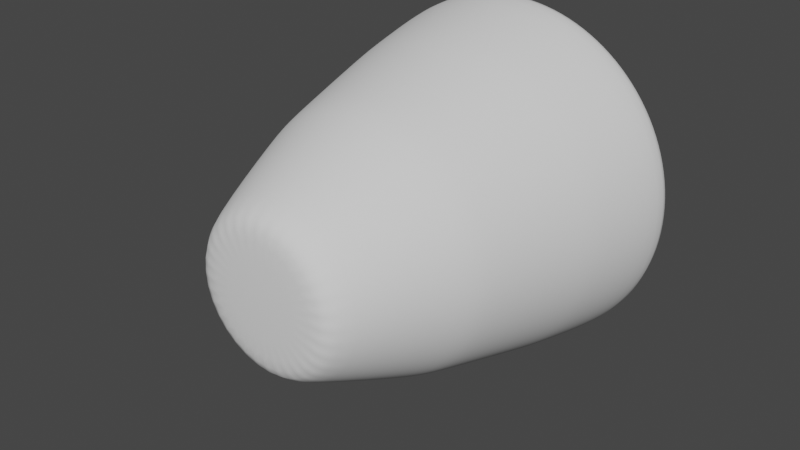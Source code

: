 # Source: mortier.blend  (saved by Blender 3.0.42; exported with 4.5.12 LTS)
import bpy
from mathutils import Matrix  # noqa: F401  (used for matrix-valued properties, if any)

bpy.ops.wm.read_factory_settings(use_empty=True)
scene = bpy.context.scene
scene.name = 'Scene'

# ---- world
world_world = bpy.data.worlds.new('World'); scene.world = world_world
world_world.use_nodes = True; world_world.node_tree.nodes.clear()
_N = world_world.node_tree.nodes; _L = world_world.node_tree.links
n0 = _N.new('ShaderNodeOutputWorld'); n0.name = 'World Output'; n0.location = (300, 300)
n1 = _N.new('ShaderNodeBackground'); n1.name = 'Background'; n1.location = (10, 300)
n1.inputs[0].default_value = (0.05088, 0.05088, 0.05088, 1.0)
_L.new(n1.outputs[0], n0.inputs[0])
n0.is_active_output = True
world_world.color = (0.05088, 0.05088, 0.05088)
world_world.use_sun_shadow = False
world_world.sun_shadow_jitter_overblur = 0.0

# ---- meshes
me_cylinder = bpy.data.meshes.new('Cylinder')
me_cylinder.from_pydata([(-1.441e-08, 1.896, -2.085), (0.37, 1.86, -2.085), (0.7257, 1.752, -2.085), (1.054, 1.577, -2.085), (1.341, 1.341, -2.085), (1.577, 1.054, -2.085), (1.752, 0.7257, -2.085), (1.86, 0.37, -2.085), (1.896, -4.404e-09, -2.085), (1.86, -0.37, -2.085), (1.752, -0.7257, -2.085), (1.577, -1.054, -2.085), (1.341, -1.341, -2.085), (1.054, -1.577, -2.085), (0.7257, -1.752, -2.085), (0.37, -1.86, -2.085), (-1.233e-08, -1.896, -2.085), (-0.37, -1.86, -2.085), (-0.7257, -1.752, -2.085), (-1.054, -1.577, -2.085), (-1.341, -1.341, -2.085), (-1.577, -1.054, -2.085), (-1.752, -0.7257, -2.085), (-1.86, -0.37, -2.085), (-1.896, -4.404e-09, -2.085), (-1.86, 0.37, -2.085), (-1.752, 0.7257, -2.085), (-1.577, 1.054, -2.085), (-1.341, 1.341, -2.085), (-1.054, 1.577, -2.085), (-0.7257, 1.752, -2.085), (-0.37, 1.86, -2.085), (-1.062e-07, 1.783, -0.6557), (0.3478, 1.749, -0.6557), (0.6823, 1.647, -0.6557), (0.9905, 1.482, -0.6557), (1.261, 1.261, -0.6557), (1.482, 0.9905, -0.6557), (1.647, 0.6823, -0.6557), (1.749, 0.3478, -0.6557), (1.783, -1.498e-08, -0.6557), (1.749, -0.3478, -0.6557), (1.647, -0.6823, -0.6557), (1.482, -0.9905, -0.6557), (1.261, -1.261, -0.6557), (0.9905, -1.482, -0.6557), (0.6823, -1.647, -0.6557), (0.3478, -1.749, -0.6557), (-1.042e-07, -1.783, -0.6557), (-0.3478, -1.749, -0.6557), (-0.6823, -1.647, -0.6557), (-0.9905, -1.482, -0.6557), (-1.261, -1.261, -0.6557), (-1.482, -0.9905, -0.6557), (-1.647, -0.6823, -0.6557), (-1.749, -0.3478, -0.6557), (-1.783, -1.498e-08, -0.6557), (-1.749, 0.3478, -0.6557), (-1.647, 0.6823, -0.6557), (-1.482, 0.9905, -0.6557), (-1.261, 1.261, -0.6557), (-0.9905, 1.482, -0.6557), (-0.6823, 1.647, -0.6557), (-0.3478, 1.749, -0.6557), (-1.417e-07, 1.48, 1.046), (0.2888, 1.452, 1.046), (0.5664, 1.367, 1.046), (0.8223, 1.231, 1.046), (1.047, 1.047, 1.046), (1.231, 0.8223, 1.046), (1.367, 0.5664, 1.046), (1.452, 0.2888, 1.046), (1.48, -3.683e-08, 1.046), (1.452, -0.2888, 1.046), (1.367, -0.5664, 1.046), (1.231, -0.8223, 1.046), (1.047, -1.047, 1.046), (0.8223, -1.231, 1.046), (0.5664, -1.367, 1.046), (0.2888, -1.452, 1.046), (-1.4e-07, -1.48, 1.046), (-0.2888, -1.452, 1.046), (-0.5664, -1.367, 1.046), (-0.8223, -1.231, 1.046), (-1.047, -1.047, 1.046), (-1.231, -0.8223, 1.046), (-1.367, -0.5664, 1.046), (-1.452, -0.2888, 1.046), (-1.48, -3.683e-08, 1.046), (-1.452, 0.2888, 1.046), (-1.367, 0.5664, 1.046), (-1.231, 0.8223, 1.046), (-1.047, 1.047, 1.046), (-0.8223, 1.231, 1.046), (-0.5664, 1.367, 1.046), (-0.2888, 1.452, 1.046), (-3.641e-08, 0.8788, 2.653), (-2.887e-08, 1.048, 2.542), (0.1714, 0.8619, 2.653), (0.2044, 1.028, 2.542), (0.3363, 0.8119, 2.653), (0.4009, 0.9679, 2.542), (0.4882, 0.7307, 2.653), (0.5821, 0.8711, 2.542), (0.6214, 0.6214, 2.653), (0.7408, 0.7408, 2.542), (0.7307, 0.4882, 2.653), (0.8711, 0.5821, 2.542), (0.8119, 0.3363, 2.653), (0.9679, 0.4009, 2.542), (0.8619, 0.1714, 2.653), (1.028, 0.2044, 2.542), (0.8788, 8.306e-08, 2.653), (1.048, 8.22e-08, 2.542), (0.8619, -0.1714, 2.653), (1.028, -0.2044, 2.542), (0.8119, -0.3363, 2.653), (0.9679, -0.4009, 2.542), (0.7307, -0.4882, 2.653), (0.8711, -0.5821, 2.542), (0.6214, -0.6214, 2.653), (0.7408, -0.7408, 2.542), (0.4882, -0.7307, 2.653), (0.5821, -0.8711, 2.542), (0.3363, -0.8119, 2.653), (0.4009, -0.9679, 2.542), (0.1714, -0.8619, 2.653), (0.2044, -1.028, 2.542), (-3.827e-08, -0.8788, 2.653), (-2.887e-08, -1.048, 2.542), (-0.1714, -0.8619, 2.653), (-0.2044, -1.028, 2.542), (-0.3363, -0.8119, 2.653), (-0.4009, -0.9679, 2.542), (-0.4882, -0.7307, 2.653), (-0.5821, -0.8711, 2.542), (-0.6214, -0.6214, 2.653), (-0.7408, -0.7408, 2.542), (-0.7307, -0.4882, 2.653), (-0.8711, -0.5821, 2.542), (-0.8119, -0.3363, 2.653), (-0.9679, -0.4009, 2.542), (-0.8619, -0.1714, 2.653), (-1.028, -0.2044, 2.542), (-0.8788, 8.492e-08, 2.653), (-1.048, 8.22e-08, 2.542), (-0.8619, 0.1714, 2.653), (-1.028, 0.2044, 2.542), (-0.8119, 0.3363, 2.653), (-0.9679, 0.4009, 2.542), (-0.7307, 0.4882, 2.653), (-0.8711, 0.5821, 2.542), (-0.6214, 0.6214, 2.653), (-0.7408, 0.7408, 2.542), (-0.4882, 0.7307, 2.653), (-0.5821, 0.8711, 2.542), (-0.3363, 0.8119, 2.653), (-0.4009, 0.9679, 2.542), (-0.1714, 0.8619, 2.653), (-0.2044, 1.028, 2.542), (-1.278e-08, 2.333, -2.085), (-7.319e-09, 2.429, -1.967), (0.474, 2.383, -1.967), (0.4551, 2.288, -2.085), (0.9297, 2.245, -1.967), (0.8927, 2.155, -2.085), (1.35, 2.02, -1.967), (1.296, 1.94, -2.085), (1.718, 1.718, -1.967), (1.649, 1.649, -2.085), (2.02, 1.35, -1.967), (1.94, 1.296, -2.085), (2.245, 0.9297, -1.967), (2.155, 0.8927, -2.085), (2.383, 0.474, -1.967), (2.288, 0.4551, -2.085), (2.429, -1.941e-09, -1.967), (2.333, -4.404e-09, -2.085), (2.383, -0.474, -1.967), (2.288, -0.4551, -2.085), (2.245, -0.9297, -1.967), (2.155, -0.8927, -2.085), (2.02, -1.35, -1.967), (1.94, -1.296, -2.085), (1.718, -1.718, -1.967), (1.649, -1.649, -2.085), (1.35, -2.02, -1.967), (1.296, -1.94, -2.085), (0.9297, -2.245, -1.967), (0.8927, -2.155, -2.085), (0.474, -2.383, -1.967), (0.4551, -2.288, -2.085), (-7.319e-09, -2.429, -1.967), (-1.233e-08, -2.333, -2.085), (-0.474, -2.383, -1.967), (-0.4551, -2.288, -2.085), (-0.9297, -2.245, -1.967), (-0.8927, -2.155, -2.085), (-1.35, -2.02, -1.967), (-1.296, -1.94, -2.085), (-1.718, -1.718, -1.967), (-1.649, -1.649, -2.085), (-2.02, -1.35, -1.967), (-1.94, -1.296, -2.085), (-2.245, -0.9297, -1.967), (-2.155, -0.8927, -2.085), (-2.383, -0.474, -1.967), (-2.288, -0.4551, -2.085), (-2.429, -1.941e-09, -1.967), (-2.333, -4.404e-09, -2.085), (-2.383, 0.474, -1.967), (-2.288, 0.4551, -2.085), (-2.245, 0.9297, -1.967), (-2.155, 0.8927, -2.085), (-2.02, 1.35, -1.967), (-1.94, 1.296, -2.085), (-1.718, 1.718, -1.967), (-1.649, 1.649, -2.085), (-1.35, 2.02, -1.967), (-1.296, 1.94, -2.085), (-0.9297, 2.245, -1.967), (-0.8927, 2.155, -2.085), (-0.474, 2.383, -1.967), (-0.4551, 2.288, -2.085), (4.951e-08, 2.135, -0.5816), (4.143e-08, 2.191, -0.8163), (0.4274, 2.149, -0.8163), (0.4166, 2.094, -0.5816), (0.8384, 2.024, -0.8163), (0.8172, 1.973, -0.5816), (1.217, 1.822, -0.8163), (1.186, 1.775, -0.5816), (1.549, 1.549, -0.8163), (1.51, 1.51, -0.5816), (1.822, 1.217, -0.8163), (1.775, 1.186, -0.5816), (2.024, 0.8384, -0.8163), (1.973, 0.8172, -0.5816), (2.149, 0.4274, -0.8163), (2.094, 0.4166, -0.5816), (2.191, 2.204e-08, -0.8163), (2.135, 2.676e-08, -0.5816), (2.149, -0.4274, -0.8163), (2.094, -0.4166, -0.5816), (2.024, -0.8384, -0.8163), (1.973, -0.8172, -0.5816), (1.822, -1.217, -0.8163), (1.775, -1.186, -0.5816), (1.549, -1.549, -0.8163), (1.51, -1.51, -0.5816), (1.217, -1.822, -0.8163), (1.186, -1.775, -0.5816), (0.8384, -2.024, -0.8163), (0.8172, -1.973, -0.5816), (0.4274, -2.149, -0.8163), (0.4166, -2.094, -0.5816), (4.143e-08, -2.191, -0.8163), (4.951e-08, -2.135, -0.5816), (-0.4274, -2.149, -0.8163), (-0.4166, -2.094, -0.5816), (-0.8384, -2.024, -0.8163), (-0.8172, -1.973, -0.5816), (-1.217, -1.822, -0.8163), (-1.186, -1.775, -0.5816), (-1.549, -1.549, -0.8163), (-1.51, -1.51, -0.5816), (-1.822, -1.217, -0.8163), (-1.775, -1.186, -0.5816), (-2.024, -0.8384, -0.8163), (-1.973, -0.8172, -0.5816), (-2.149, -0.4274, -0.8163), (-2.094, -0.4166, -0.5816), (-2.191, 2.204e-08, -0.8163), (-2.135, 2.676e-08, -0.5816), (-2.149, 0.4274, -0.8163), (-2.094, 0.4166, -0.5816), (-2.024, 0.8384, -0.8163), (-1.973, 0.8172, -0.5816), (-1.822, 1.217, -0.8163), (-1.775, 1.186, -0.5816), (-1.549, 1.549, -0.8163), (-1.51, 1.51, -0.5816), (-1.217, 1.822, -0.8163), (-1.186, 1.775, -0.5816), (-0.8384, 2.024, -0.8163), (-0.8172, 1.973, -0.5816), (-0.4274, 2.149, -0.8163), (-0.4166, 2.094, -0.5816), (8.214e-08, 1.672, 1.088), (8.753e-08, 1.751, 0.8608), (0.3416, 1.717, 0.8608), (0.3263, 1.64, 1.088), (0.6701, 1.618, 0.8608), (0.64, 1.545, 1.088), (0.9729, 1.456, 0.8608), (0.9291, 1.391, 1.088), (1.238, 1.238, 0.8608), (1.183, 1.183, 1.088), (1.456, 0.9729, 0.8608), (1.391, 0.9291, 1.088), (1.618, 0.6701, 0.8608), (1.545, 0.64, 1.088), (1.717, 0.3416, 0.8608), (1.64, 0.3263, 1.088), (1.751, 5.466e-08, 0.8608), (1.672, 5.871e-08, 1.088), (1.717, -0.3416, 0.8608), (1.64, -0.3263, 1.088), (1.618, -0.6701, 0.8608), (1.545, -0.64, 1.088), (1.456, -0.9729, 0.8608), (1.391, -0.9291, 1.088), (1.238, -1.238, 0.8608), (1.183, -1.183, 1.088), (0.9729, -1.456, 0.8608), (0.9291, -1.391, 1.088), (0.6701, -1.618, 0.8608), (0.64, -1.545, 1.088), (0.3416, -1.717, 0.8608), (0.3263, -1.64, 1.088), (8.753e-08, -1.751, 0.8608), (8.214e-08, -1.672, 1.088), (-0.3416, -1.717, 0.8608), (-0.3263, -1.64, 1.088), (-0.6701, -1.618, 0.8608), (-0.64, -1.545, 1.088), (-0.9729, -1.456, 0.8608), (-0.9291, -1.391, 1.088), (-1.238, -1.238, 0.8608), (-1.183, -1.183, 1.088), (-1.456, -0.9729, 0.8608), (-1.391, -0.9291, 1.088), (-1.618, -0.6701, 0.8608), (-1.545, -0.64, 1.088), (-1.717, -0.3416, 0.8608), (-1.64, -0.3263, 1.088), (-1.751, 5.466e-08, 0.8608), (-1.672, 5.871e-08, 1.088), (-1.717, 0.3416, 0.8608), (-1.64, 0.3263, 1.088), (-1.618, 0.6701, 0.8608), (-1.545, 0.64, 1.088), (-1.456, 0.9729, 0.8608), (-1.391, 0.9291, 1.088), (-1.238, 1.238, 0.8608), (-1.183, 1.183, 1.088), (-0.9729, 1.456, 0.8608), (-0.9291, 1.391, 1.088), (-0.6701, 1.618, 0.8608), (-0.64, 1.545, 1.088), (-0.3416, 1.717, 0.8608), (-0.3263, 1.64, 1.088)], [], [(351, 159, 97, 288), (293, 101, 103, 295), (295, 103, 105, 297), (297, 105, 107, 299), (299, 107, 109, 301), (301, 109, 111, 303), (303, 111, 113, 305), (305, 113, 115, 307), (307, 115, 117, 309), (309, 117, 119, 311), (311, 119, 121, 313), (313, 121, 123, 315), (315, 123, 125, 317), (317, 125, 127, 319), (319, 127, 129, 321), (321, 129, 131, 323), (323, 131, 133, 325), (325, 133, 135, 327), (327, 135, 137, 329), (329, 137, 139, 331), (331, 139, 141, 333), (333, 141, 143, 335), (335, 143, 145, 337), (337, 145, 147, 339), (339, 147, 149, 341), (341, 149, 151, 343), (343, 151, 153, 345), (345, 153, 155, 347), (347, 155, 157, 349), (349, 157, 159, 351), (288, 97, 99, 291), (161, 225, 226, 162), (291, 99, 101, 293), (2, 3, 35, 34), (222, 286, 225, 161), (164, 228, 230, 166), (166, 230, 232, 168), (168, 232, 234, 170), (170, 234, 236, 172), (172, 236, 238, 174), (174, 238, 240, 176), (176, 240, 242, 178), (178, 242, 244, 180), (180, 244, 246, 182), (182, 246, 248, 184), (184, 248, 250, 186), (186, 250, 252, 188), (188, 252, 254, 190), (190, 254, 256, 192), (192, 256, 258, 194), (194, 258, 260, 196), (196, 260, 262, 198), (198, 262, 264, 200), (200, 264, 266, 202), (202, 266, 268, 204), (204, 268, 270, 206), (206, 270, 272, 208), (208, 272, 274, 210), (210, 274, 276, 212), (212, 276, 278, 214), (214, 278, 280, 216), (216, 280, 282, 218), (218, 282, 284, 220), (220, 284, 286, 222), (287, 350, 289, 224), (162, 226, 228, 164), (59, 60, 92, 91), (29, 30, 62, 61), (16, 17, 49, 48), (3, 4, 36, 35), (30, 31, 63, 62), (17, 18, 50, 49), (4, 5, 37, 36), (31, 0, 32, 63), (18, 19, 51, 50), (5, 6, 38, 37), (19, 20, 52, 51), (6, 7, 39, 38), (20, 21, 53, 52), (7, 8, 40, 39), (21, 22, 54, 53), (8, 9, 41, 40), (22, 23, 55, 54), (9, 10, 42, 41), (23, 24, 56, 55), (10, 11, 43, 42), (24, 25, 57, 56), (11, 12, 44, 43), (25, 26, 58, 57), (12, 13, 45, 44), (26, 27, 59, 58), (13, 14, 46, 45), (0, 1, 33, 32), (27, 28, 60, 59), (14, 15, 47, 46), (1, 2, 34, 33), (28, 29, 61, 60), (15, 16, 48, 47), (64, 65, 66, 67, 68, 69, 70, 71, 72, 73, 74, 75, 76, 77, 78, 79, 80, 81, 82, 83, 84, 85, 86, 87, 88, 89, 90, 91, 92, 93, 94, 95), (46, 47, 79, 78), (33, 34, 66, 65), (60, 61, 93, 92), (47, 48, 80, 79), (34, 35, 67, 66), (61, 62, 94, 93), (48, 49, 81, 80), (35, 36, 68, 67), (62, 63, 95, 94), (49, 50, 82, 81), (36, 37, 69, 68), (63, 32, 64, 95), (50, 51, 83, 82), (37, 38, 70, 69), (51, 52, 84, 83), (38, 39, 71, 70), (52, 53, 85, 84), (39, 40, 72, 71), (53, 54, 86, 85), (40, 41, 73, 72), (54, 55, 87, 86), (41, 42, 74, 73), (55, 56, 88, 87), (42, 43, 75, 74), (56, 57, 89, 88), (43, 44, 76, 75), (57, 58, 90, 89), (44, 45, 77, 76), (58, 59, 91, 90), (45, 46, 78, 77), (32, 33, 65, 64), (0, 31, 223, 160), (31, 30, 221, 223), (30, 29, 219, 221), (29, 28, 217, 219), (28, 27, 215, 217), (27, 26, 213, 215), (26, 25, 211, 213), (25, 24, 209, 211), (24, 23, 207, 209), (23, 22, 205, 207), (22, 21, 203, 205), (21, 20, 201, 203), (20, 19, 199, 201), (19, 18, 197, 199), (18, 17, 195, 197), (17, 16, 193, 195), (16, 15, 191, 193), (15, 14, 189, 191), (14, 13, 187, 189), (13, 12, 185, 187), (12, 11, 183, 185), (11, 10, 181, 183), (10, 9, 179, 181), (9, 8, 177, 179), (8, 7, 175, 177), (7, 6, 173, 175), (6, 5, 171, 173), (5, 4, 169, 171), (4, 3, 167, 169), (3, 2, 165, 167), (2, 1, 163, 165), (1, 0, 160, 163), (224, 289, 290, 227), (285, 348, 350, 287), (283, 346, 348, 285), (281, 344, 346, 283), (279, 342, 344, 281), (277, 340, 342, 279), (275, 338, 340, 277), (273, 336, 338, 275), (271, 334, 336, 273), (269, 332, 334, 271), (267, 330, 332, 269), (265, 328, 330, 267), (263, 326, 328, 265), (261, 324, 326, 263), (259, 322, 324, 261), (257, 320, 322, 259), (255, 318, 320, 257), (253, 316, 318, 255), (251, 314, 316, 253), (249, 312, 314, 251), (247, 310, 312, 249), (245, 308, 310, 247), (243, 306, 308, 245), (241, 304, 306, 243), (239, 302, 304, 241), (237, 300, 302, 239), (235, 298, 300, 237), (233, 296, 298, 235), (231, 294, 296, 233), (229, 292, 294, 231), (227, 290, 292, 229), (161, 162, 163, 160), (99, 97, 96, 98), (162, 164, 165, 163), (101, 99, 98, 100), (164, 166, 167, 165), (103, 101, 100, 102), (166, 168, 169, 167), (105, 103, 102, 104), (168, 170, 171, 169), (107, 105, 104, 106), (170, 172, 173, 171), (109, 107, 106, 108), (172, 174, 175, 173), (111, 109, 108, 110), (174, 176, 177, 175), (113, 111, 110, 112), (176, 178, 179, 177), (115, 113, 112, 114), (178, 180, 181, 179), (117, 115, 114, 116), (180, 182, 183, 181), (119, 117, 116, 118), (182, 184, 185, 183), (121, 119, 118, 120), (184, 186, 187, 185), (123, 121, 120, 122), (186, 188, 189, 187), (125, 123, 122, 124), (188, 190, 191, 189), (127, 125, 124, 126), (190, 192, 193, 191), (129, 127, 126, 128), (192, 194, 195, 193), (131, 129, 128, 130), (194, 196, 197, 195), (133, 131, 130, 132), (196, 198, 199, 197), (135, 133, 132, 134), (198, 200, 201, 199), (137, 135, 134, 136), (200, 202, 203, 201), (139, 137, 136, 138), (202, 204, 205, 203), (141, 139, 138, 140), (204, 206, 207, 205), (143, 141, 140, 142), (206, 208, 209, 207), (145, 143, 142, 144), (208, 210, 211, 209), (147, 145, 144, 146), (210, 212, 213, 211), (149, 147, 146, 148), (212, 214, 215, 213), (151, 149, 148, 150), (214, 216, 217, 215), (153, 151, 150, 152), (216, 218, 219, 217), (155, 153, 152, 154), (218, 220, 221, 219), (157, 155, 154, 156), (220, 222, 223, 221), (159, 157, 156, 158), (222, 161, 160, 223), (97, 159, 158, 96), (287, 224, 225, 286), (285, 287, 286, 284), (283, 285, 284, 282), (281, 283, 282, 280), (279, 281, 280, 278), (277, 279, 278, 276), (275, 277, 276, 274), (273, 275, 274, 272), (271, 273, 272, 270), (269, 271, 270, 268), (267, 269, 268, 266), (265, 267, 266, 264), (263, 265, 264, 262), (261, 263, 262, 260), (259, 261, 260, 258), (257, 259, 258, 256), (255, 257, 256, 254), (253, 255, 254, 252), (251, 253, 252, 250), (249, 251, 250, 248), (247, 249, 248, 246), (245, 247, 246, 244), (243, 245, 244, 242), (241, 243, 242, 240), (239, 241, 240, 238), (237, 239, 238, 236), (235, 237, 236, 234), (233, 235, 234, 232), (231, 233, 232, 230), (229, 231, 230, 228), (227, 229, 228, 226), (224, 227, 226, 225), (351, 288, 289, 350), (349, 351, 350, 348), (347, 349, 348, 346), (345, 347, 346, 344), (343, 345, 344, 342), (341, 343, 342, 340), (339, 341, 340, 338), (337, 339, 338, 336), (335, 337, 336, 334), (333, 335, 334, 332), (331, 333, 332, 330), (329, 331, 330, 328), (327, 329, 328, 326), (325, 327, 326, 324), (323, 325, 324, 322), (321, 323, 322, 320), (319, 321, 320, 318), (317, 319, 318, 316), (315, 317, 316, 314), (313, 315, 314, 312), (311, 313, 312, 310), (309, 311, 310, 308), (307, 309, 308, 306), (305, 307, 306, 304), (303, 305, 304, 302), (301, 303, 302, 300), (299, 301, 300, 298), (297, 299, 298, 296), (295, 297, 296, 294), (293, 295, 294, 292), (291, 293, 292, 290), (288, 291, 290, 289), (98, 96, 158, 156, 154, 152, 150, 148, 146, 144, 142, 140, 138, 136, 134, 132, 130, 128, 126, 124, 122, 120, 118, 116, 114, 112, 110, 108, 106, 104, 102, 100)])
me_cylinder.polygons.foreach_set('use_smooth', [True] * 322)
_uv = me_cylinder.uv_layers.new(name='UVMap')
_uv.uv.foreach_set('vector', [0.03125, 0.8349, 0.03125, 0.9883, 0.0, 0.9883, 0.0, 0.8349, 0.9375, 0.8349, 0.9375, 0.9883, 0.9062, 0.9883, 0.9062, 0.8349, 0.9062, 0.8349, 0.9062, 0.9883, 0.875, 0.9883, 0.875, 0.8349, 0.875, 0.8349, 0.875, 0.9883, 0.8438, 0.9883, 0.8437, 0.8349, 0.8437, 0.8349, 0.8438, 0.9883, 0.8125, 0.9883, 0.8125, 0.8349, 0.8125, 0.8349, 0.8125, 0.9883, 0.7812, 0.9883, 0.7812, 0.8349, 0.7812, 0.8349, 0.7812, 0.9883, 0.75, 0.9883, 0.75, 0.8349, 0.75, 0.8349, 0.75, 0.9883, 0.7188, 0.9883, 0.7188, 0.8349, 0.7187, 0.8349, 0.7188, 0.9883, 0.6875, 0.9883, 0.6875, 0.8349, 0.6875, 0.8349, 0.6875, 0.9883, 0.6562, 0.9883, 0.6562, 0.8349, 0.6562, 0.8349, 0.6562, 0.9883, 0.625, 0.9883, 0.625, 0.8349, 0.625, 0.8349, 0.625, 0.9883, 0.5938, 0.9883, 0.5938, 0.8349, 0.5938, 0.8349, 0.5938, 0.9883, 0.5625, 0.9883, 0.5625, 0.8349, 0.5625, 0.8349, 0.5625, 0.9883, 0.5312, 0.9883, 0.5312, 0.8349, 0.5312, 0.8349, 0.5312, 0.9883, 0.5, 0.9883, 0.5, 0.8349, 0.5, 0.8349, 0.5, 0.9883, 0.4688, 0.9883, 0.4688, 0.8349, 0.4688, 0.8349, 0.4688, 0.9883, 0.4375, 0.9883, 0.4375, 0.8349, 0.4375, 0.8349, 0.4375, 0.9883, 0.4062, 0.9883, 0.4062, 0.8349, 0.4062, 0.8349, 0.4062, 0.9883, 0.375, 0.9883, 0.375, 0.8349, 0.375, 0.8349, 0.375, 0.9883, 0.3438, 0.9883, 0.3438, 0.8349, 0.3438, 0.8349, 0.3438, 0.9883, 0.3125, 0.9883, 0.3125, 0.8349, 0.3125, 0.8349, 0.3125, 0.9883, 0.2812, 0.9883, 0.2812, 0.8349, 0.2812, 0.8349, 0.2812, 0.9883, 0.25, 0.9883, 0.25, 0.8349, 0.25, 0.8349, 0.25, 0.9883, 0.2188, 0.9883, 0.2188, 0.8349, 0.2188, 0.8349, 0.2188, 0.9883, 0.1875, 0.9883, 0.1875, 0.8349, 0.1875, 0.8349, 0.1875, 0.9883, 0.1562, 0.9883, 0.1562, 0.8349, 0.1562, 0.8349, 0.1562, 0.9883, 0.125, 0.9883, 0.125, 0.8349, 0.125, 0.8349, 0.125, 0.9883, 0.09375, 0.9883, 0.09375, 0.8349, 0.09375, 0.8349, 0.09375, 0.9883, 0.0625, 0.9883, 0.0625, 0.8349, 0.0625, 0.8349, 0.0625, 0.9883, 0.03125, 0.9883, 0.03125, 0.8349, 1.0, 0.8349, 1.0, 0.9883, 0.9688, 0.9883, 0.9687, 0.8349, 1.0, 0.5125, 1.0, 0.6339, 0.9688, 0.6339, 0.9688, 0.5125, 0.9687, 0.8349, 0.9688, 0.9883, 0.9375, 0.9883, 0.9375, 0.8349, 0.821, 0.4214, 0.853, 0.4042, 0.853, 0.4042, 0.821, 0.4214, 0.03125, 0.5125, 0.03125, 0.6339, 0.0, 0.6339, 0.0, 0.5125, 0.9375, 0.5125, 0.9375, 0.6339, 0.9062, 0.6339, 0.9062, 0.5125, 0.9062, 0.5125, 0.9062, 0.6339, 0.875, 0.6339, 0.875, 0.5125, 0.875, 0.5125, 0.875, 0.6339, 0.8438, 0.6339, 0.8438, 0.5125, 0.8438, 0.5125, 0.8438, 0.6339, 0.8125, 0.6339, 0.8125, 0.5125, 0.8125, 0.5125, 0.8125, 0.6339, 0.7812, 0.6339, 0.7812, 0.5125, 0.7812, 0.5125, 0.7812, 0.6339, 0.75, 0.6339, 0.75, 0.5125, 0.75, 0.5125, 0.75, 0.6339, 0.7188, 0.6339, 0.7188, 0.5125, 0.7188, 0.5125, 0.7188, 0.6339, 0.6875, 0.6339, 0.6875, 0.5125, 0.6875, 0.5125, 0.6875, 0.6339, 0.6562, 0.6339, 0.6562, 0.5125, 0.6562, 0.5125, 0.6562, 0.6339, 0.625, 0.6339, 0.625, 0.5125, 0.625, 0.5125, 0.625, 0.6339, 0.5938, 0.6339, 0.5938, 0.5125, 0.5938, 0.5125, 0.5938, 0.6339, 0.5625, 0.6339, 0.5625, 0.5125, 0.5625, 0.5125, 0.5625, 0.6339, 0.5312, 0.6339, 0.5312, 0.5125, 0.5312, 0.5125, 0.5312, 0.6339, 0.5, 0.6339, 0.5, 0.5125, 0.5, 0.5125, 0.5, 0.6339, 0.4688, 0.6339, 0.4688, 0.5125, 0.4688, 0.5125, 0.4688, 0.6339, 0.4375, 0.6339, 0.4375, 0.5125, 0.4375, 0.5125, 0.4375, 0.6339, 0.4062, 0.6339, 0.4062, 0.5125, 0.4063, 0.5125, 0.4062, 0.6339, 0.375, 0.6339, 0.375, 0.5125, 0.375, 0.5125, 0.375, 0.6339, 0.3438, 0.6339, 0.3438, 0.5125, 0.3438, 0.5125, 0.3438, 0.6339, 0.3125, 0.6339, 0.3125, 0.5125, 0.3125, 0.5125, 0.3125, 0.6339, 0.2812, 0.6339, 0.2812, 0.5125, 0.2812, 0.5125, 0.2812, 0.6339, 0.25, 0.6339, 0.25, 0.5125, 0.25, 0.5125, 0.25, 0.6339, 0.2188, 0.6339, 0.2188, 0.5125, 0.2188, 0.5125, 0.2188, 0.6339, 0.1875, 0.6339, 0.1875, 0.5125, 0.1875, 0.5125, 0.1875, 0.6339, 0.1563, 0.6339, 0.1562, 0.5125, 0.1563, 0.5125, 0.1562, 0.6339, 0.125, 0.6339, 0.125, 0.5125, 0.125, 0.5125, 0.125, 0.6339, 0.09375, 0.6339, 0.09375, 0.5125, 0.09375, 0.5125, 0.09375, 0.6339, 0.0625, 0.6339, 0.0625, 0.5125, 0.0625, 0.5125, 0.0625, 0.6339, 0.03125, 0.6339, 0.03125, 0.5125, 0.03125, 0.6586, 0.03125, 0.8109, 0.0, 0.8109, 0.0, 0.6586, 0.9688, 0.5125, 0.9688, 0.6339, 0.9375, 0.6339, 0.9375, 0.5125, 0.5958, 0.353, 0.6188, 0.3812, 0.6188, 0.3812, 0.5958, 0.353, 0.647, 0.4042, 0.679, 0.4214, 0.679, 0.4214, 0.647, 0.4042, 0.75, 0.06452, 0.7138, 0.06809, 0.7138, 0.06809, 0.75, 0.06452, 0.853, 0.4042, 0.8812, 0.3812, 0.8812, 0.3812, 0.853, 0.4042, 0.679, 0.4214, 0.7138, 0.4319, 0.7138, 0.4319, 0.679, 0.4214, 0.7138, 0.06809, 0.679, 0.07864, 0.679, 0.07864, 0.7138, 0.06809, 0.8812, 0.3812, 0.9042, 0.353, 0.9042, 0.353, 0.8812, 0.3812, 0.7138, 0.4319, 0.75, 0.4355, 0.75, 0.4355, 0.7138, 0.4319, 0.679, 0.07864, 0.647, 0.09578, 0.647, 0.09578, 0.679, 0.07864, 0.9042, 0.353, 0.9214, 0.321, 0.9214, 0.321, 0.9042, 0.353, 0.647, 0.09578, 0.6188, 0.1188, 0.6188, 0.1188, 0.647, 0.09578, 0.9214, 0.321, 0.9319, 0.2862, 0.9319, 0.2862, 0.9214, 0.321, 0.6188, 0.1188, 0.5958, 0.147, 0.5958, 0.147, 0.6188, 0.1188, 0.9319, 0.2862, 0.9355, 0.25, 0.9355, 0.25, 0.9319, 0.2862, 0.5958, 0.147, 0.5786, 0.179, 0.5786, 0.179, 0.5958, 0.147, 0.9355, 0.25, 0.9319, 0.2138, 0.9319, 0.2138, 0.9355, 0.25, 0.5786, 0.179, 0.5681, 0.2138, 0.5681, 0.2138, 0.5786, 0.179, 0.9319, 0.2138, 0.9214, 0.179, 0.9214, 0.179, 0.9319, 0.2138, 0.5681, 0.2138, 0.5645, 0.25, 0.5645, 0.25, 0.5681, 0.2138, 0.9214, 0.179, 0.9042, 0.147, 0.9042, 0.147, 0.9214, 0.179, 0.5645, 0.25, 0.5681, 0.2862, 0.5681, 0.2862, 0.5645, 0.25, 0.9042, 0.147, 0.8812, 0.1188, 0.8812, 0.1188, 0.9042, 0.147, 0.5681, 0.2862, 0.5786, 0.321, 0.5786, 0.321, 0.5681, 0.2862, 0.8812, 0.1188, 0.853, 0.09578, 0.853, 0.09578, 0.8812, 0.1188, 0.5786, 0.321, 0.5958, 0.353, 0.5958, 0.353, 0.5786, 0.321, 0.853, 0.09578, 0.821, 0.07864, 0.821, 0.07864, 0.853, 0.09578, 0.75, 0.4355, 0.7862, 0.4319, 0.7862, 0.4319, 0.75, 0.4355, 0.5958, 0.353, 0.6188, 0.3812, 0.6188, 0.3812, 0.5958, 0.353, 0.821, 0.07864, 0.7862, 0.06809, 0.7862, 0.06809, 0.821, 0.07864, 0.7862, 0.4319, 0.821, 0.4214, 0.821, 0.4214, 0.7862, 0.4319, 0.6188, 0.3812, 0.647, 0.4042, 0.647, 0.4042, 0.6188, 0.3812, 0.7862, 0.06809, 0.75, 0.06452, 0.75, 0.06452, 0.7862, 0.06809, 0.75, 0.4355, 0.7862, 0.4319, 0.821, 0.4214, 0.853, 0.4042, 0.8812, 0.3812, 0.9042, 0.353, 0.9214, 0.321, 0.9319, 0.2862, 0.9355, 0.25, 0.9319, 0.2138, 0.9214, 0.179, 0.9042, 0.147, 0.8812, 0.1188, 0.853, 0.09578, 0.821, 0.07864, 0.7862, 0.06809, 0.75, 0.06452, 0.7138, 0.06809, 0.679, 0.07864, 0.647, 0.09578, 0.6188, 0.1188, 0.5958, 0.147, 0.5786, 0.179, 0.5681, 0.2138, 0.5645, 0.25, 0.5681, 0.2862, 0.5786, 0.321, 0.5958, 0.353, 0.6188, 0.3812, 0.647, 0.4042, 0.679, 0.4214, 0.7138, 0.4319, 0.821, 0.07864, 0.7862, 0.06809, 0.7862, 0.06809, 0.821, 0.07864, 0.7862, 0.4319, 0.821, 0.4214, 0.821, 0.4214, 0.7862, 0.4319, 0.6188, 0.3812, 0.647, 0.4042, 0.647, 0.4042, 0.6188, 0.3812, 0.7862, 0.06809, 0.75, 0.06452, 0.75, 0.06452, 0.7862, 0.06809, 0.821, 0.4214, 0.853, 0.4042, 0.853, 0.4042, 0.821, 0.4214, 0.647, 0.4042, 0.679, 0.4214, 0.679, 0.4214, 0.647, 0.4042, 0.75, 0.06452, 0.7138, 0.06809, 0.7138, 0.06809, 0.75, 0.06452, 0.853, 0.4042, 0.8812, 0.3812, 0.8812, 0.3812, 0.853, 0.4042, 0.679, 0.4214, 0.7138, 0.4319, 0.7138, 0.4319, 0.679, 0.4214, 0.7138, 0.06809, 0.679, 0.07864, 0.679, 0.07864, 0.7138, 0.06809, 0.8812, 0.3812, 0.9042, 0.353, 0.9042, 0.353, 0.8812, 0.3812, 0.7138, 0.4319, 0.75, 0.4355, 0.75, 0.4355, 0.7138, 0.4319, 0.679, 0.07864, 0.647, 0.09578, 0.647, 0.09578, 0.679, 0.07864, 0.9042, 0.353, 0.9214, 0.321, 0.9214, 0.321, 0.9042, 0.353, 0.647, 0.09578, 0.6188, 0.1188, 0.6188, 0.1188, 0.647, 0.09578, 0.9214, 0.321, 0.9319, 0.2862, 0.9319, 0.2862, 0.9214, 0.321, 0.6188, 0.1188, 0.5958, 0.147, 0.5958, 0.147, 0.6188, 0.1188, 0.9319, 0.2862, 0.9355, 0.25, 0.9355, 0.25, 0.9319, 0.2862, 0.5958, 0.147, 0.5786, 0.179, 0.5786, 0.179, 0.5958, 0.147, 0.9355, 0.25, 0.9319, 0.2138, 0.9319, 0.2138, 0.9355, 0.25, 0.5786, 0.179, 0.5681, 0.2138, 0.5681, 0.2138, 0.5786, 0.179, 0.9319, 0.2138, 0.9214, 0.179, 0.9214, 0.179, 0.9319, 0.2138, 0.5681, 0.2138, 0.5645, 0.25, 0.5645, 0.25, 0.5681, 0.2138, 0.9214, 0.179, 0.9042, 0.147, 0.9042, 0.147, 0.9214, 0.179, 0.5645, 0.25, 0.5681, 0.2862, 0.5681, 0.2862, 0.5645, 0.25, 0.9042, 0.147, 0.8812, 0.1188, 0.8812, 0.1188, 0.9042, 0.147, 0.5681, 0.2862, 0.5786, 0.321, 0.5786, 0.321, 0.5681, 0.2862, 0.8812, 0.1188, 0.853, 0.09578, 0.853, 0.09578, 0.8812, 0.1188, 0.5786, 0.321, 0.5958, 0.353, 0.5958, 0.353, 0.5786, 0.321, 0.853, 0.09578, 0.821, 0.07864, 0.821, 0.07864, 0.853, 0.09578, 0.75, 0.4355, 0.7862, 0.4319, 0.7862, 0.4319, 0.75, 0.4355, 0.75, 0.4355, 0.7138, 0.4319, 0.7055, 0.4738, 0.75, 0.4781, 0.7138, 0.4319, 0.679, 0.4214, 0.6627, 0.4608, 0.7055, 0.4738, 0.679, 0.4214, 0.647, 0.4042, 0.6232, 0.4397, 0.6627, 0.4608, 0.647, 0.4042, 0.6188, 0.3812, 0.5887, 0.4113, 0.6232, 0.4397, 0.6188, 0.3812, 0.5958, 0.353, 0.5603, 0.3768, 0.5887, 0.4113, 0.5958, 0.353, 0.5786, 0.321, 0.5392, 0.3373, 0.5603, 0.3768, 0.5786, 0.321, 0.5681, 0.2862, 0.5262, 0.2945, 0.5392, 0.3373, 0.5681, 0.2862, 0.5645, 0.25, 0.5219, 0.25, 0.5262, 0.2945, 0.5645, 0.25, 0.5681, 0.2138, 0.5262, 0.2055, 0.5219, 0.25, 0.5681, 0.2138, 0.5786, 0.179, 0.5392, 0.1627, 0.5262, 0.2055, 0.5786, 0.179, 0.5958, 0.147, 0.5603, 0.1232, 0.5392, 0.1627, 0.5958, 0.147, 0.6188, 0.1188, 0.5887, 0.08868, 0.5603, 0.1232, 0.6188, 0.1188, 0.647, 0.09578, 0.6232, 0.0603, 0.5887, 0.08868, 0.647, 0.09578, 0.679, 0.07864, 0.6627, 0.03922, 0.6232, 0.0603, 0.679, 0.07864, 0.7138, 0.06809, 0.7055, 0.02624, 0.6627, 0.03922, 0.7138, 0.06809, 0.75, 0.06452, 0.75, 0.02186, 0.7055, 0.02624, 0.75, 0.06452, 0.7862, 0.06809, 0.7945, 0.02624, 0.75, 0.02186, 0.7862, 0.06809, 0.821, 0.07864, 0.8373, 0.03922, 0.7945, 0.02624, 0.821, 0.07864, 0.853, 0.09578, 0.8768, 0.0603, 0.8373, 0.03922, 0.853, 0.09578, 0.8812, 0.1188, 0.9113, 0.08868, 0.8768, 0.0603, 0.8812, 0.1188, 0.9042, 0.147, 0.9397, 0.1232, 0.9113, 0.08868, 0.9042, 0.147, 0.9214, 0.179, 0.9608, 0.1627, 0.9397, 0.1232, 0.9214, 0.179, 0.9319, 0.2138, 0.9738, 0.2055, 0.9608, 0.1627, 0.9319, 0.2138, 0.9355, 0.25, 0.9781, 0.25, 0.9738, 0.2055, 0.9355, 0.25, 0.9319, 0.2862, 0.9738, 0.2945, 0.9781, 0.25, 0.9319, 0.2862, 0.9214, 0.321, 0.9608, 0.3373, 0.9738, 0.2945, 0.9214, 0.321, 0.9042, 0.353, 0.9397, 0.3768, 0.9608, 0.3373, 0.9042, 0.353, 0.8812, 0.3812, 0.9113, 0.4113, 0.9397, 0.3768, 0.8812, 0.3812, 0.853, 0.4042, 0.8768, 0.4397, 0.9113, 0.4113, 0.853, 0.4042, 0.821, 0.4214, 0.8373, 0.4608, 0.8768, 0.4397, 0.821, 0.4214, 0.7862, 0.4319, 0.7945, 0.4738, 0.8373, 0.4608, 0.7862, 0.4319, 0.75, 0.4355, 0.75, 0.4781, 0.7945, 0.4738, 1.0, 0.6586, 1.0, 0.8109, 0.9687, 0.8109, 0.9688, 0.6586, 0.0625, 0.6586, 0.0625, 0.8109, 0.03125, 0.8109, 0.03125, 0.6586, 0.09375, 0.6586, 0.09375, 0.8109, 0.0625, 0.8109, 0.0625, 0.6586, 0.125, 0.6586, 0.125, 0.8109, 0.09375, 0.8109, 0.09375, 0.6586, 0.1562, 0.6586, 0.1562, 0.8109, 0.125, 0.8109, 0.125, 0.6586, 0.1875, 0.6586, 0.1875, 0.8109, 0.1562, 0.8109, 0.1562, 0.6586, 0.2188, 0.6586, 0.2188, 0.8109, 0.1875, 0.8109, 0.1875, 0.6586, 0.25, 0.6586, 0.25, 0.8109, 0.2188, 0.8109, 0.2188, 0.6586, 0.2812, 0.6586, 0.2812, 0.8109, 0.25, 0.8109, 0.25, 0.6586, 0.3125, 0.6586, 0.3125, 0.8109, 0.2812, 0.8109, 0.2812, 0.6586, 0.3438, 0.6586, 0.3438, 0.8109, 0.3125, 0.8109, 0.3125, 0.6586, 0.375, 0.6586, 0.375, 0.8109, 0.3438, 0.8109, 0.3438, 0.6586, 0.4062, 0.6586, 0.4062, 0.8109, 0.375, 0.8109, 0.375, 0.6586, 0.4375, 0.6586, 0.4375, 0.8109, 0.4062, 0.8109, 0.4062, 0.6586, 0.4688, 0.6586, 0.4688, 0.8109, 0.4375, 0.8109, 0.4375, 0.6586, 0.5, 0.6586, 0.5, 0.8109, 0.4688, 0.8109, 0.4688, 0.6586, 0.5312, 0.6586, 0.5312, 0.8109, 0.5, 0.8109, 0.5, 0.6586, 0.5625, 0.6586, 0.5625, 0.8109, 0.5312, 0.8109, 0.5312, 0.6586, 0.5938, 0.6586, 0.5938, 0.8109, 0.5625, 0.8109, 0.5625, 0.6586, 0.625, 0.6586, 0.625, 0.8109, 0.5938, 0.8109, 0.5938, 0.6586, 0.6562, 0.6586, 0.6562, 0.8109, 0.625, 0.8109, 0.625, 0.6586, 0.6875, 0.6586, 0.6875, 0.8109, 0.6562, 0.8109, 0.6562, 0.6586, 0.7188, 0.6586, 0.7188, 0.8109, 0.6875, 0.8109, 0.6875, 0.6586, 0.75, 0.6586, 0.75, 0.8109, 0.7188, 0.8109, 0.7188, 0.6586, 0.7812, 0.6586, 0.7812, 0.8109, 0.75, 0.8109, 0.75, 0.6586, 0.8125, 0.6586, 0.8125, 0.8109, 0.7812, 0.8109, 0.7812, 0.6586, 0.8437, 0.6586, 0.8437, 0.8109, 0.8125, 0.8109, 0.8125, 0.6586, 0.875, 0.6586, 0.875, 0.8109, 0.8437, 0.8109, 0.8438, 0.6586, 0.9062, 0.6586, 0.9062, 0.8109, 0.875, 0.8109, 0.875, 0.6586, 0.9375, 0.6586, 0.9375, 0.8109, 0.9062, 0.8109, 0.9062, 0.6586, 0.9688, 0.6586, 0.9688, 0.8109, 0.9375, 0.8109, 0.9375, 0.6586, 0.7502, 0.49, 0.7966, 0.4854, 0.7945, 0.4738, 0.75, 0.4781, 0.2968, 0.4854, 0.25, 0.49, 0.25, 0.4609, 0.2911, 0.4569, 0.797, 0.4853, 0.8416, 0.4718, 0.8373, 0.4608, 0.7945, 0.4738, 0.3418, 0.4717, 0.2968, 0.4854, 0.2911, 0.4569, 0.3307, 0.4449, 0.8421, 0.4716, 0.8831, 0.4497, 0.8768, 0.4397, 0.8373, 0.4608, 0.3833, 0.4496, 0.3418, 0.4717, 0.3307, 0.4449, 0.3672, 0.4254, 0.8835, 0.4494, 0.9195, 0.4199, 0.9113, 0.4113, 0.8768, 0.4397, 0.4197, 0.4197, 0.3833, 0.4496, 0.3672, 0.4254, 0.3991, 0.3991, 0.9199, 0.4195, 0.9494, 0.3835, 0.9397, 0.3768, 0.9113, 0.4113, 0.4496, 0.3833, 0.4197, 0.4197, 0.3991, 0.3991, 0.4254, 0.3672, 0.9497, 0.3831, 0.9716, 0.3421, 0.9608, 0.3373, 0.9397, 0.3768, 0.4717, 0.3418, 0.4496, 0.3833, 0.4254, 0.3672, 0.4449, 0.3307, 0.9718, 0.3416, 0.9853, 0.297, 0.9738, 0.2945, 0.9608, 0.3373, 0.4854, 0.2968, 0.4717, 0.3418, 0.4449, 0.3307, 0.4569, 0.2911, 0.9854, 0.2966, 0.99, 0.2502, 0.9781, 0.25, 0.9738, 0.2945, 0.49, 0.25, 0.4854, 0.2968, 0.4569, 0.2911, 0.4609, 0.25, 0.99, 0.2498, 0.9854, 0.2034, 0.9738, 0.2055, 0.9781, 0.25, 0.4854, 0.2032, 0.49, 0.25, 0.4609, 0.25, 0.4569, 0.2089, 0.9853, 0.203, 0.9718, 0.1584, 0.9608, 0.1627, 0.9738, 0.2055, 0.4717, 0.1582, 0.4854, 0.2032, 0.4569, 0.2089, 0.4449, 0.1693, 0.9716, 0.1579, 0.9497, 0.1169, 0.9397, 0.1232, 0.9608, 0.1627, 0.4496, 0.1167, 0.4717, 0.1582, 0.4449, 0.1693, 0.4254, 0.1328, 0.9494, 0.1165, 0.9199, 0.08048, 0.9113, 0.08868, 0.9397, 0.1232, 0.4197, 0.08029, 0.4496, 0.1167, 0.4254, 0.1328, 0.3991, 0.1009, 0.9195, 0.08015, 0.8835, 0.0506, 0.8768, 0.0603, 0.9113, 0.08868, 0.3833, 0.05045, 0.4197, 0.08029, 0.3991, 0.1009, 0.3672, 0.07464, 0.8831, 0.05034, 0.8421, 0.02838, 0.8373, 0.03922, 0.8768, 0.0603, 0.3418, 0.02827, 0.3833, 0.05045, 0.3672, 0.07464, 0.3307, 0.05515, 0.8416, 0.0282, 0.797, 0.01468, 0.7945, 0.02624, 0.8373, 0.03922, 0.2968, 0.01461, 0.3418, 0.02827, 0.3307, 0.05515, 0.2911, 0.04314, 0.7966, 0.01459, 0.7502, 0.01002, 0.75, 0.02186, 0.7945, 0.02624, 0.25, 0.01, 0.2968, 0.01461, 0.2911, 0.04314, 0.25, 0.03909, 0.7498, 0.01002, 0.7034, 0.01459, 0.7055, 0.02624, 0.75, 0.02186, 0.2032, 0.01461, 0.25, 0.01, 0.25, 0.03909, 0.2089, 0.04314, 0.703, 0.01468, 0.6584, 0.0282, 0.6627, 0.03922, 0.7055, 0.02624, 0.1582, 0.02827, 0.2032, 0.01461, 0.2089, 0.04314, 0.1693, 0.05515, 0.6579, 0.02838, 0.6169, 0.05034, 0.6232, 0.0603, 0.6627, 0.03922, 0.1167, 0.05045, 0.1582, 0.02827, 0.1693, 0.05515, 0.1328, 0.07464, 0.6165, 0.0506, 0.5805, 0.08015, 0.5887, 0.08868, 0.6232, 0.0603, 0.08029, 0.08029, 0.1167, 0.05045, 0.1328, 0.07464, 0.1009, 0.1009, 0.5801, 0.08048, 0.5506, 0.1165, 0.5603, 0.1232, 0.5887, 0.08868, 0.05045, 0.1167, 0.08029, 0.08029, 0.1009, 0.1009, 0.07464, 0.1328, 0.5503, 0.1169, 0.5284, 0.1579, 0.5392, 0.1627, 0.5603, 0.1232, 0.02827, 0.1582, 0.05045, 0.1167, 0.07464, 0.1328, 0.05515, 0.1693, 0.5282, 0.1584, 0.5147, 0.203, 0.5262, 0.2055, 0.5392, 0.1627, 0.01461, 0.2032, 0.02827, 0.1582, 0.05515, 0.1693, 0.04314, 0.2089, 0.5146, 0.2034, 0.51, 0.2498, 0.5219, 0.25, 0.5262, 0.2055, 0.01, 0.25, 0.01461, 0.2032, 0.04314, 0.2089, 0.03909, 0.25, 0.51, 0.2502, 0.5146, 0.2966, 0.5262, 0.2945, 0.5219, 0.25, 0.01461, 0.2968, 0.01, 0.25, 0.03909, 0.25, 0.04314, 0.2911, 0.5147, 0.297, 0.5282, 0.3416, 0.5392, 0.3373, 0.5262, 0.2945, 0.02827, 0.3418, 0.01461, 0.2968, 0.04314, 0.2911, 0.05515, 0.3307, 0.5284, 0.3421, 0.5503, 0.3831, 0.5603, 0.3768, 0.5392, 0.3373, 0.05045, 0.3833, 0.02827, 0.3418, 0.05515, 0.3307, 0.07464, 0.3672, 0.5506, 0.3835, 0.5801, 0.4195, 0.5887, 0.4113, 0.5603, 0.3768, 0.08029, 0.4197, 0.05045, 0.3833, 0.07464, 0.3672, 0.1009, 0.3991, 0.5805, 0.4199, 0.6165, 0.4494, 0.6232, 0.4397, 0.5887, 0.4113, 0.1167, 0.4496, 0.08029, 0.4197, 0.1009, 0.3991, 0.1328, 0.4254, 0.6169, 0.4497, 0.6579, 0.4716, 0.6627, 0.4608, 0.6232, 0.4397, 0.1582, 0.4717, 0.1167, 0.4496, 0.1328, 0.4254, 0.1693, 0.4449, 0.6584, 0.4718, 0.703, 0.4853, 0.7055, 0.4738, 0.6627, 0.4608, 0.2032, 0.4854, 0.1582, 0.4717, 0.1693, 0.4449, 0.2089, 0.4569, 0.7034, 0.4854, 0.7498, 0.49, 0.75, 0.4781, 0.7055, 0.4738, 0.25, 0.49, 0.2032, 0.4854, 0.2089, 0.4569, 0.25, 0.4609, 0.03125, 0.6586, 0.0, 0.6586, 0.0, 0.6339, 0.03125, 0.6339, 0.0625, 0.6586, 0.03125, 0.6586, 0.03125, 0.6339, 0.0625, 0.6339, 0.09375, 0.6586, 0.0625, 0.6586, 0.0625, 0.6339, 0.09375, 0.6339, 0.125, 0.6586, 0.09375, 0.6586, 0.09375, 0.6339, 0.125, 0.6339, 0.1562, 0.6586, 0.125, 0.6586, 0.125, 0.6339, 0.1562, 0.6339, 0.1875, 0.6586, 0.1562, 0.6586, 0.1563, 0.6339, 0.1875, 0.6339, 0.2188, 0.6586, 0.1875, 0.6586, 0.1875, 0.6339, 0.2188, 0.6339, 0.25, 0.6586, 0.2188, 0.6586, 0.2188, 0.6339, 0.25, 0.6339, 0.2812, 0.6586, 0.25, 0.6586, 0.25, 0.6339, 0.2812, 0.6339, 0.3125, 0.6586, 0.2812, 0.6586, 0.2812, 0.6339, 0.3125, 0.6339, 0.3438, 0.6586, 0.3125, 0.6586, 0.3125, 0.6339, 0.3438, 0.6339, 0.375, 0.6586, 0.3438, 0.6586, 0.3438, 0.6339, 0.375, 0.6339, 0.4062, 0.6586, 0.375, 0.6586, 0.375, 0.6339, 0.4062, 0.6339, 0.4375, 0.6586, 0.4062, 0.6586, 0.4062, 0.6339, 0.4375, 0.6339, 0.4688, 0.6586, 0.4375, 0.6586, 0.4375, 0.6339, 0.4688, 0.6339, 0.5, 0.6586, 0.4688, 0.6586, 0.4688, 0.6339, 0.5, 0.6339, 0.5312, 0.6586, 0.5, 0.6586, 0.5, 0.6339, 0.5312, 0.6339, 0.5625, 0.6586, 0.5312, 0.6586, 0.5312, 0.6339, 0.5625, 0.6339, 0.5938, 0.6586, 0.5625, 0.6586, 0.5625, 0.6339, 0.5938, 0.6339, 0.625, 0.6586, 0.5938, 0.6586, 0.5938, 0.6339, 0.625, 0.6339, 0.6562, 0.6586, 0.625, 0.6586, 0.625, 0.6339, 0.6562, 0.6339, 0.6875, 0.6586, 0.6562, 0.6586, 0.6562, 0.6339, 0.6875, 0.6339, 0.7188, 0.6586, 0.6875, 0.6586, 0.6875, 0.6339, 0.7188, 0.6339, 0.75, 0.6586, 0.7188, 0.6586, 0.7188, 0.6339, 0.75, 0.6339, 0.7812, 0.6586, 0.75, 0.6586, 0.75, 0.6339, 0.7812, 0.6339, 0.8125, 0.6586, 0.7812, 0.6586, 0.7812, 0.6339, 0.8125, 0.6339, 0.8437, 0.6586, 0.8125, 0.6586, 0.8125, 0.6339, 0.8438, 0.6339, 0.875, 0.6586, 0.8438, 0.6586, 0.8438, 0.6339, 0.875, 0.6339, 0.9062, 0.6586, 0.875, 0.6586, 0.875, 0.6339, 0.9062, 0.6339, 0.9375, 0.6586, 0.9062, 0.6586, 0.9062, 0.6339, 0.9375, 0.6339, 0.9688, 0.6586, 0.9375, 0.6586, 0.9375, 0.6339, 0.9688, 0.6339, 1.0, 0.6586, 0.9688, 0.6586, 0.9688, 0.6339, 1.0, 0.6339, 0.03125, 0.8349, 0.0, 0.8349, 0.0, 0.8109, 0.03125, 0.8109, 0.0625, 0.8349, 0.03125, 0.8349, 0.03125, 0.8109, 0.0625, 0.8109, 0.09375, 0.8349, 0.0625, 0.8349, 0.0625, 0.8109, 0.09375, 0.8109, 0.125, 0.8349, 0.09375, 0.8349, 0.09375, 0.8109, 0.125, 0.8109, 0.1562, 0.8349, 0.125, 0.8349, 0.125, 0.8109, 0.1562, 0.8109, 0.1875, 0.8349, 0.1562, 0.8349, 0.1562, 0.8109, 0.1875, 0.8109, 0.2188, 0.8349, 0.1875, 0.8349, 0.1875, 0.8109, 0.2188, 0.8109, 0.25, 0.8349, 0.2188, 0.8349, 0.2188, 0.8109, 0.25, 0.8109, 0.2812, 0.8349, 0.25, 0.8349, 0.25, 0.8109, 0.2812, 0.8109, 0.3125, 0.8349, 0.2812, 0.8349, 0.2812, 0.8109, 0.3125, 0.8109, 0.3438, 0.8349, 0.3125, 0.8349, 0.3125, 0.8109, 0.3438, 0.8109, 0.375, 0.8349, 0.3438, 0.8349, 0.3438, 0.8109, 0.375, 0.8109, 0.4062, 0.8349, 0.375, 0.8349, 0.375, 0.8109, 0.4062, 0.8109, 0.4375, 0.8349, 0.4062, 0.8349, 0.4062, 0.8109, 0.4375, 0.8109, 0.4688, 0.8349, 0.4375, 0.8349, 0.4375, 0.8109, 0.4688, 0.8109, 0.5, 0.8349, 0.4688, 0.8349, 0.4688, 0.8109, 0.5, 0.8109, 0.5312, 0.8349, 0.5, 0.8349, 0.5, 0.8109, 0.5312, 0.8109, 0.5625, 0.8349, 0.5312, 0.8349, 0.5312, 0.8109, 0.5625, 0.8109, 0.5938, 0.8349, 0.5625, 0.8349, 0.5625, 0.8109, 0.5938, 0.8109, 0.625, 0.8349, 0.5938, 0.8349, 0.5938, 0.8109, 0.625, 0.8109, 0.6562, 0.8349, 0.625, 0.8349, 0.625, 0.8109, 0.6562, 0.8109, 0.6875, 0.8349, 0.6562, 0.8349, 0.6562, 0.8109, 0.6875, 0.8109, 0.7187, 0.8349, 0.6875, 0.8349, 0.6875, 0.8109, 0.7188, 0.8109, 0.75, 0.8349, 0.7188, 0.8349, 0.7188, 0.8109, 0.75, 0.8109, 0.7812, 0.8349, 0.75, 0.8349, 0.75, 0.8109, 0.7812, 0.8109, 0.8125, 0.8349, 0.7812, 0.8349, 0.7812, 0.8109, 0.8125, 0.8109, 0.8437, 0.8349, 0.8125, 0.8349, 0.8125, 0.8109, 0.8437, 0.8109, 0.875, 0.8349, 0.8437, 0.8349, 0.8437, 0.8109, 0.875, 0.8109, 0.9062, 0.8349, 0.875, 0.8349, 0.875, 0.8109, 0.9062, 0.8109, 0.9375, 0.8349, 0.9062, 0.8349, 0.9062, 0.8109, 0.9375, 0.8109, 0.9687, 0.8349, 0.9375, 0.8349, 0.9375, 0.8109, 0.9688, 0.8109, 1.0, 0.8349, 0.9687, 0.8349, 0.9687, 0.8109, 1.0, 0.8109, 0.2911, 0.4569, 0.25, 0.4609, 0.2089, 0.4569, 0.1693, 0.4449, 0.1328, 0.4254, 0.1009, 0.3991, 0.07464, 0.3672, 0.05515, 0.3307, 0.04314, 0.2911, 0.03909, 0.25, 0.04314, 0.2089, 0.05515, 0.1693, 0.07464, 0.1328, 0.1009, 0.1009, 0.1328, 0.07464, 0.1693, 0.05515, 0.2089, 0.04314, 0.25, 0.03909, 0.2911, 0.04314, 0.3307, 0.05515, 0.3672, 0.07464, 0.3991, 0.1009, 0.4254, 0.1328, 0.4449, 0.1693, 0.4569, 0.2089, 0.4609, 0.25, 0.4569, 0.2911, 0.4449, 0.3307, 0.4254, 0.3672, 0.3991, 0.3991, 0.3672, 0.4254, 0.3307, 0.4449])
me_cylinder.update()

# ---- objects
ob_mortier = bpy.data.objects.new('mortier', me_cylinder)

# ---- transforms, parenting, visibility, modifiers, constraints
ob_mortier.location = (5.131, -1.306, 0.0)
ob_mortier.rotation_euler = (1.571, 0.0, 0.0)
ob_mortier.scale = (0.8391, 0.8391, 0.8391)
_m = ob_mortier.modifiers.new('Subdivision', 'SUBSURF')

# ---- collection membership
scene.collection.objects.link(ob_mortier)

# ---- scene / render settings (as saved in the file)
scene.frame_start = 1; scene.frame_end = 250; scene.frame_set(1)
scene.render.engine = 'BLENDER_EEVEE_NEXT'
scene.cycles.sampling_pattern = 'TABULATED_SOBOL'
scene.cycles.use_light_tree = False
scene.view_settings.view_transform = 'Filmic'
bpy.context.view_layer.update()

# ---- added for rendering (the .blend has no active camera and no usable light): camera, sun
cam_auto = bpy.data.cameras.new('AutoCamera')
cam_auto.lens = 50.0
cam_auto.sensor_width = 36.0
cam_auto.clip_end = 1000.0
ob_auto_camera = bpy.data.objects.new('AutoCamera', cam_auto)
scene.collection.objects.link(ob_auto_camera)
ob_auto_camera.location = (11.6108, -9.32113, 5.18418)
ob_auto_camera.rotation_euler = (1.09748, -7.21219e-08, 0.694738)
scene.camera = ob_auto_camera
light_auto_sun = bpy.data.lights.new('AutoSun', 'SUN')
light_auto_sun.energy = 3.0
light_auto_sun.angle = 0.0523599
ob_auto_sun = bpy.data.objects.new('AutoSun', light_auto_sun)
scene.collection.objects.link(ob_auto_sun)
ob_auto_sun.rotation_euler = (0.872665, 0.174533, 0.523599)
bpy.context.view_layer.update()

